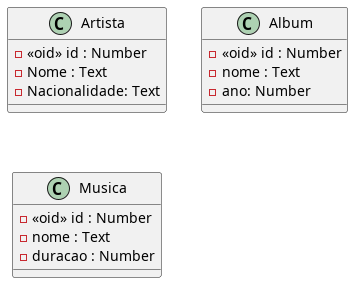

The diagram above was rendered by PlantUML. Its source (embedded in the PNG):
@startuml
class Artista {
  - <<oid>> id : Number
  - Nome : Text 
  - Nacionalidade: Text 
  }

class Album {
  - <<oid>> id : Number
  - nome : Text
  - ano: Number
  }

class Musica {
  - <<oid>> id : Number
  - nome : Text
  - duracao : Number
  }
@enduml